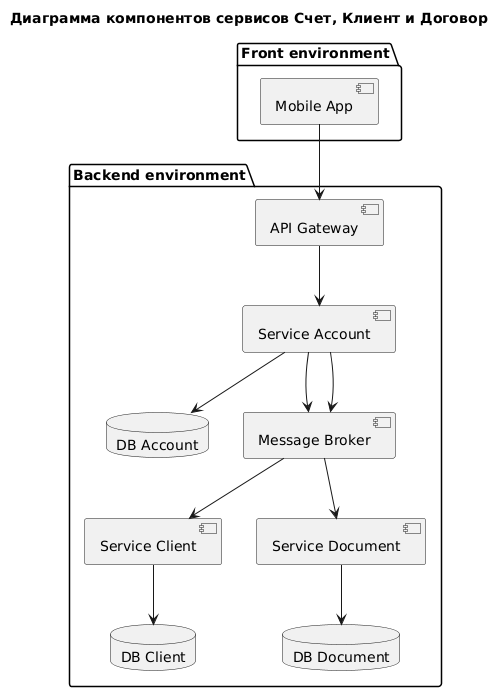

The diagram above was rendered by PlantUML. Its source (embedded in the PNG):
@startuml
title "Диаграмма компонентов сервисов Счет, Клиент и Договор"

package "Front environment" {
  [Mobile App] as mp
}

package "Backend environment" {
  [API Gateway] as api
  [Service Account] as sa
  database "DB Account" as dba
  [Service Client] as sc
  database "DB Client" as dbc
  [Service Document] as sd
  database "DB Document" as dbd
  [Message Broker] as mb
}

mp --> api
api --> sa
sa --> dba
sa --> mb
mb --> sc
sc --> dbc
sa --> mb
mb --> sd
sd --> dbd
@enduml